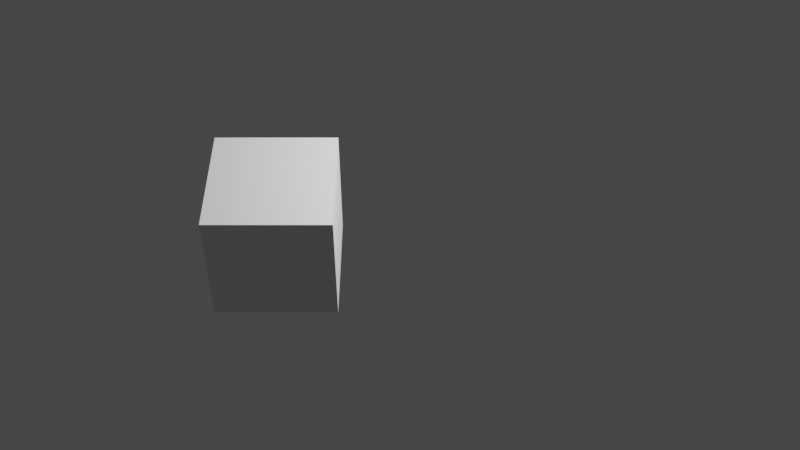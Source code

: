 # Source: collections.blend  (saved by Blender 5.1.30; exported with 4.5.12 LTS)
import bpy
from mathutils import Matrix  # noqa: F401  (used for matrix-valued properties, if any)

bpy.ops.wm.read_factory_settings(use_empty=True)
scene = bpy.context.scene
scene.name = 'Scene'

# ---- collections
col_collection = bpy.data.collections.new('Collection'); scene.collection.children.link(col_collection)
col_cone = bpy.data.collections.new('Cone')  # instanced only; not linked into the scene

# ---- materials (node trees are filled in below, after node groups)
mat_material = bpy.data.materials.new('Material')
mat_material.alpha_threshold = 0.0
mat_material.use_backface_culling = True
mat_material.use_backface_culling_lightprobe_volume = False
mat_material.use_transparent_shadow = False
mat_material.roughness = 0.5
mat_material.line_color = (0.0, 0.0, 0.0, 1.0)

# ---- material node trees
mat_material.use_nodes = True; mat_material.node_tree.nodes.clear()
_N = mat_material.node_tree.nodes; _L = mat_material.node_tree.links
n0 = _N.new('ShaderNodeOutputMaterial'); n0.name = 'Material Output'; n0.location = (300, 300)
n1 = _N.new('ShaderNodeBsdfPrincipled'); n1.name = 'Principled BSDF'; n1.location = (10, 300)
n1.distribution = 'GGX'
n1.subsurface_method = 'RANDOM_WALK_SKIN'
n1.inputs[3].default_value = 1.45
n1.inputs[27].default_value = (0.0, 0.0, 0.0, 1.0)
n1.inputs[28].default_value = 1.0
_L.new(n1.outputs[0], n0.inputs[0])
n0.is_active_output = True

# ---- world
world_world = bpy.data.worlds.new('World'); scene.world = world_world
world_world.use_nodes = True; world_world.node_tree.nodes.clear()
_N = world_world.node_tree.nodes; _L = world_world.node_tree.links
n0 = _N.new('ShaderNodeOutputWorld'); n0.name = 'World Output'; n0.location = (300, 300)
n1 = _N.new('ShaderNodeBackground'); n1.name = 'Background'; n1.location = (10, 300)
n1.inputs[0].default_value = (0.05088, 0.05088, 0.05088, 1.0)
_L.new(n1.outputs[0], n0.inputs[0])
n0.is_active_output = True
world_world.color = (0.05088, 0.05088, 0.05088)
world_world.use_sun_shadow = False
world_world.sun_shadow_jitter_overblur = 0.0

# ---- cameras
cam_camera = bpy.data.cameras.new('Camera')
cam_camera.clip_end = 100.0
cam_camera.ortho_scale = 7.314

# ---- lights
light_light = bpy.data.lights.new('Light', 'POINT')
light_light.transmission_factor = 0.0
light_light.energy = 4000.0
light_light.shadow_soft_size = 0.1
light_light.shadow_maximum_resolution = 0.006
light_light.use_absolute_resolution = True

# ---- meshes
me_cube = bpy.data.meshes.new('Cube')
me_cube.from_pydata([(1.0, 1.0, 1.0), (1.0, 1.0, -1.0), (1.0, -1.0, 1.0), (1.0, -1.0, -1.0), (-1.0, 1.0, 1.0), (-1.0, 1.0, -1.0), (-1.0, -1.0, 1.0), (-1.0, -1.0, -1.0)], [], [(0, 4, 6, 2), (3, 2, 6, 7), (7, 6, 4, 5), (5, 1, 3, 7), (1, 0, 2, 3), (5, 4, 0, 1)])
_uv = me_cube.uv_layers.new(name='UVMap')
_uv.uv.foreach_set('vector', [0.625, 0.5, 0.875, 0.5, 0.875, 0.75, 0.625, 0.75, 0.375, 0.75, 0.625, 0.75, 0.625, 1.0, 0.375, 1.0, 0.375, 0.0, 0.625, 0.0, 0.625, 0.25, 0.375, 0.25, 0.125, 0.5, 0.375, 0.5, 0.375, 0.75, 0.125, 0.75, 0.375, 0.5, 0.625, 0.5, 0.625, 0.75, 0.375, 0.75, 0.375, 0.25, 0.625, 0.25, 0.625, 0.5, 0.375, 0.5])
me_cube.materials.append(mat_material)
me_cube.use_mirror_vertex_groups = False
me_cube.update()

# ---- objects
ob_cube = bpy.data.objects.new('Cube', me_cube)
ob_light = bpy.data.objects.new('Light', light_light)
ob_camera = bpy.data.objects.new('Camera', cam_camera)
ob_cone = bpy.data.objects.new('Cone', None)
ob_cone_001 = bpy.data.objects.new('Cone.001', None)
ob_cone_002 = bpy.data.objects.new('Cone.002', None)
ob_cone_003 = bpy.data.objects.new('Cone.003', None)

# ---- transforms, parenting, visibility, modifiers, constraints
ob_cube.location = (-2.0, 0.0, 0.0)
ob_cube.lock_rotations_4d = False
ob_cube.empty_display_type = 'ARROWS'
ob_cube.lineart.crease_threshold = 0.0
ob_light.location = (4.076, 1.005, 5.904)
ob_light.rotation_euler = (0.6503, 0.05522, 1.866)
ob_light.lock_rotations_4d = False
ob_light.empty_display_type = 'ARROWS'
ob_light.color = (0.0, 0.0, 0.0, 0.0)
ob_light.lineart.crease_threshold = 0.0
ob_camera.location = (0.0, -12.72, 12.72)
ob_camera.rotation_euler = (0.7854, -0.0, 0.0)
ob_camera.lock_rotations_4d = False
ob_camera.empty_display_type = 'ARROWS'
ob_camera.color = (0.0, 0.0, 0.0, 0.0)
ob_camera.display_type = 'WIRE'
ob_camera.lineart.crease_threshold = 0.0
ob_cone.location = (3.0, -1.0, 0.0)
ob_cone.instance_type = 'COLLECTION'
ob_cone_001.location = (3.0, 3.0, 0.0)
ob_cone_001.instance_type = 'COLLECTION'
ob_cone_002.location = (1.0, 1.0, 0.0)
ob_cone_002.instance_type = 'COLLECTION'
ob_cone_003.location = (5.0, 1.0, 0.0)
ob_cone_003.instance_type = 'COLLECTION'
ob_cone.instance_collection = col_cone
ob_cone_001.instance_collection = col_cone
ob_cone_002.instance_collection = col_cone
ob_cone_003.instance_collection = col_cone

# ---- collection membership
col_collection.objects.link(ob_cube)
col_collection.objects.link(ob_light)
col_collection.objects.link(ob_camera)
col_collection.objects.link(ob_cone)
col_collection.objects.link(ob_cone_001)
col_collection.objects.link(ob_cone_002)
col_collection.objects.link(ob_cone_003)

# ---- scene / render settings (as saved in the file)
scene.camera = ob_camera
scene.frame_start = 1; scene.frame_end = 250; scene.frame_set(1)
scene.render.engine = 'BLENDER_EEVEE_NEXT'
scene.render.resolution_x = 640
scene.render.resolution_y = 360
scene.render.fps = 60
scene.render.bake_bias = 0.0
scene.render.bake_samples = 0
scene.cycles.sampling_pattern = 'TABULATED_SOBOL'
scene.cycles.use_light_tree = False
scene.view_settings.view_transform = 'Filmic'
bpy.context.view_layer.update()
